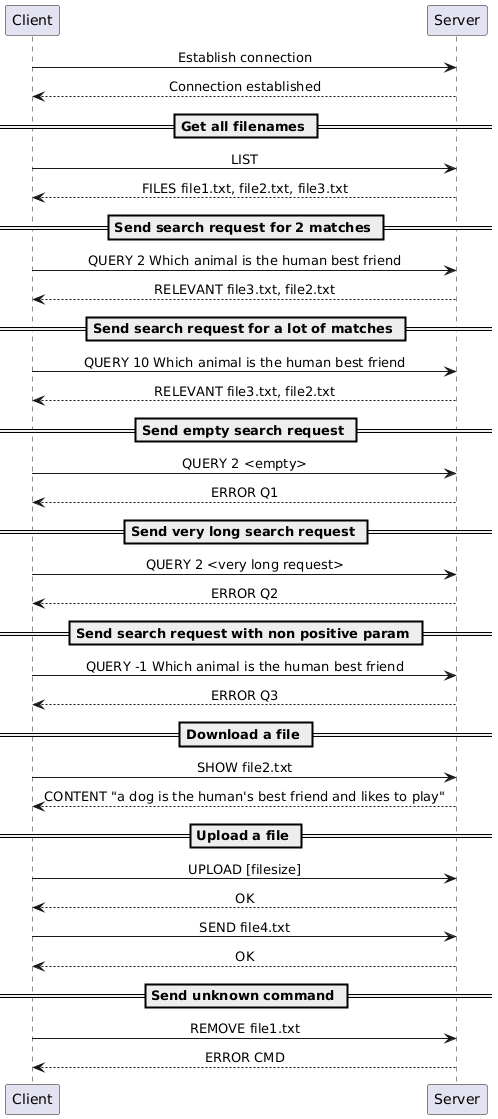

The diagram above was rendered by PlantUML. Its source (embedded in the PNG):
@startuml
skinparam sequenceMessageAlign center

Client -> Server : Establish connection
Server ---> Client : Connection established


== Get all filenames ==

Client -> Server : LIST
Server ---> Client : FILES file1.txt, file2.txt, file3.txt

== Send search request for 2 matches ==

Client -> Server : QUERY 2 Which animal is the human best friend
Server ---> Client : RELEVANT file3.txt, file2.txt

== Send search request for a lot of matches ==

Client -> Server : QUERY 10 Which animal is the human best friend
Server ---> Client : RELEVANT file3.txt, file2.txt

== Send empty search request ==

Client -> Server : QUERY 2 <empty>
Server ---> Client : ERROR Q1

== Send very long search request ==

Client -> Server : QUERY 2 <very long request>
Server ---> Client : ERROR Q2

== Send search request with non positive param ==

Client -> Server : QUERY -1 Which animal is the human best friend
Server ---> Client : ERROR Q3

== Download a file ==

Client -> Server : SHOW file2.txt
Server ---> Client : CONTENT "a dog is the human's best friend and likes to play"

== Upload a file ==

Client -> Server : UPLOAD [filesize]
Server ---> Client : OK

Client -> Server : SEND file4.txt
Server ---> Client : OK

== Send unknown command ==

Client -> Server : REMOVE file1.txt
Server ---> Client : ERROR CMD
@enduml